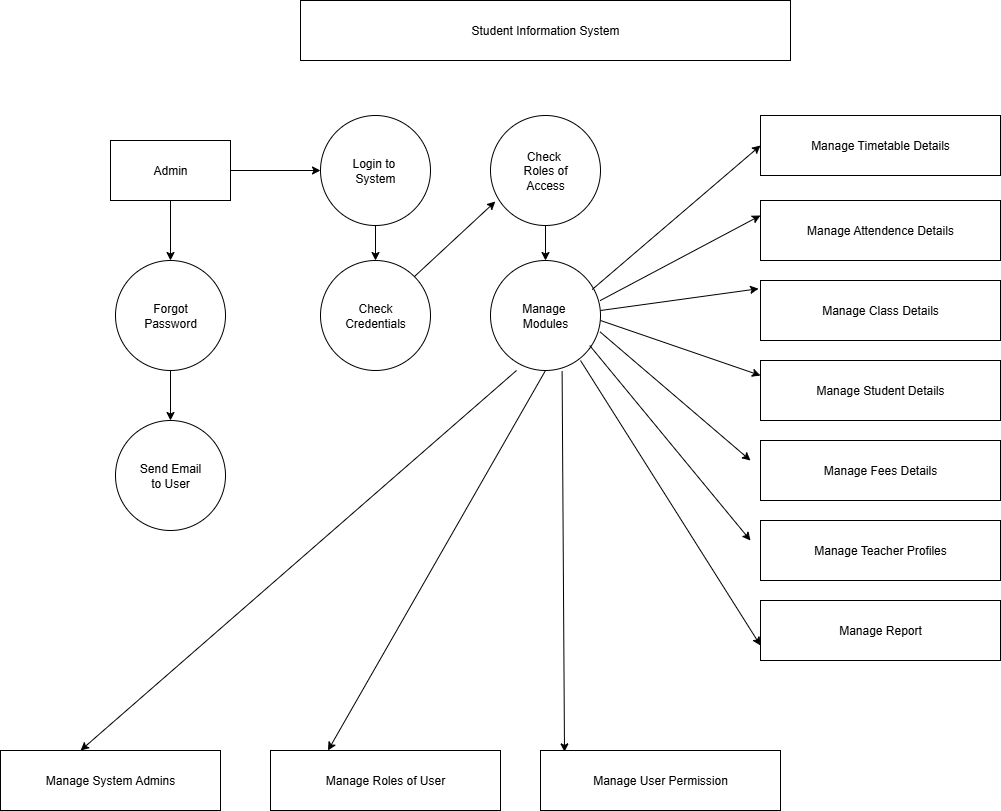

The diagram above was exported from draw.io. Its source (the exported page's mxGraphModel, read from the mxfile embedded in the PNG):
<mxGraphModel dx="1892" dy="562" grid="1" gridSize="10" guides="1" tooltips="1" connect="1" arrows="1" fold="1" page="1" pageScale="1" pageWidth="850" pageHeight="1100" math="0" shadow="0">
  <root>
    <mxCell id="0" />
    <mxCell id="1" parent="0" />
    <mxCell id="AxhuJ9CF8gF-1C0dD6Tc-17" value="Student Information System" style="rounded=0;whiteSpace=wrap;html=1;" vertex="1" parent="1">
      <mxGeometry x="220" y="20" width="490" height="60" as="geometry" />
    </mxCell>
    <mxCell id="AxhuJ9CF8gF-1C0dD6Tc-37" value="" style="edgeStyle=orthogonalEdgeStyle;rounded=0;orthogonalLoop=1;jettySize=auto;html=1;" edge="1" parent="1" source="AxhuJ9CF8gF-1C0dD6Tc-18" target="AxhuJ9CF8gF-1C0dD6Tc-24">
      <mxGeometry relative="1" as="geometry" />
    </mxCell>
    <mxCell id="AxhuJ9CF8gF-1C0dD6Tc-41" value="" style="edgeStyle=orthogonalEdgeStyle;rounded=0;orthogonalLoop=1;jettySize=auto;html=1;" edge="1" parent="1" source="AxhuJ9CF8gF-1C0dD6Tc-18" target="AxhuJ9CF8gF-1C0dD6Tc-22">
      <mxGeometry relative="1" as="geometry" />
    </mxCell>
    <mxCell id="AxhuJ9CF8gF-1C0dD6Tc-18" value="Admin" style="rounded=0;whiteSpace=wrap;html=1;" vertex="1" parent="1">
      <mxGeometry x="30" y="160" width="120" height="60" as="geometry" />
    </mxCell>
    <mxCell id="AxhuJ9CF8gF-1C0dD6Tc-42" value="" style="edgeStyle=orthogonalEdgeStyle;rounded=0;orthogonalLoop=1;jettySize=auto;html=1;" edge="1" parent="1" source="AxhuJ9CF8gF-1C0dD6Tc-22" target="AxhuJ9CF8gF-1C0dD6Tc-23">
      <mxGeometry relative="1" as="geometry" />
    </mxCell>
    <mxCell id="AxhuJ9CF8gF-1C0dD6Tc-22" value="Forgot&lt;div&gt;Password&lt;/div&gt;" style="ellipse;whiteSpace=wrap;html=1;aspect=fixed;" vertex="1" parent="1">
      <mxGeometry x="35" y="280" width="110" height="110" as="geometry" />
    </mxCell>
    <mxCell id="AxhuJ9CF8gF-1C0dD6Tc-23" value="Send Email&lt;div&gt;to User&lt;/div&gt;" style="ellipse;whiteSpace=wrap;html=1;aspect=fixed;" vertex="1" parent="1">
      <mxGeometry x="35" y="440" width="110" height="110" as="geometry" />
    </mxCell>
    <mxCell id="AxhuJ9CF8gF-1C0dD6Tc-38" value="" style="edgeStyle=orthogonalEdgeStyle;rounded=0;orthogonalLoop=1;jettySize=auto;html=1;" edge="1" parent="1" source="AxhuJ9CF8gF-1C0dD6Tc-24" target="AxhuJ9CF8gF-1C0dD6Tc-25">
      <mxGeometry relative="1" as="geometry" />
    </mxCell>
    <mxCell id="AxhuJ9CF8gF-1C0dD6Tc-24" value="Login to&amp;nbsp;&lt;div&gt;System&lt;/div&gt;" style="ellipse;whiteSpace=wrap;html=1;aspect=fixed;" vertex="1" parent="1">
      <mxGeometry x="240" y="135" width="110" height="110" as="geometry" />
    </mxCell>
    <mxCell id="AxhuJ9CF8gF-1C0dD6Tc-25" value="Check&lt;div&gt;Credentials&lt;/div&gt;" style="ellipse;whiteSpace=wrap;html=1;aspect=fixed;" vertex="1" parent="1">
      <mxGeometry x="240" y="280" width="110" height="110" as="geometry" />
    </mxCell>
    <mxCell id="AxhuJ9CF8gF-1C0dD6Tc-45" value="" style="edgeStyle=orthogonalEdgeStyle;rounded=0;orthogonalLoop=1;jettySize=auto;html=1;" edge="1" parent="1" source="AxhuJ9CF8gF-1C0dD6Tc-26" target="AxhuJ9CF8gF-1C0dD6Tc-29">
      <mxGeometry relative="1" as="geometry" />
    </mxCell>
    <mxCell id="AxhuJ9CF8gF-1C0dD6Tc-26" value="Check&amp;nbsp;&lt;div&gt;Roles of&lt;/div&gt;&lt;div&gt;Access&lt;/div&gt;" style="ellipse;whiteSpace=wrap;html=1;aspect=fixed;" vertex="1" parent="1">
      <mxGeometry x="410" y="135" width="110" height="110" as="geometry" />
    </mxCell>
    <mxCell id="AxhuJ9CF8gF-1C0dD6Tc-27" value="Manage Timetable Details" style="rounded=0;whiteSpace=wrap;html=1;" vertex="1" parent="1">
      <mxGeometry x="680" y="135" width="240" height="60" as="geometry" />
    </mxCell>
    <mxCell id="AxhuJ9CF8gF-1C0dD6Tc-29" value="Manage&amp;nbsp;&lt;div&gt;Modules&lt;/div&gt;" style="ellipse;whiteSpace=wrap;html=1;aspect=fixed;" vertex="1" parent="1">
      <mxGeometry x="410" y="280" width="110" height="110" as="geometry" />
    </mxCell>
    <mxCell id="AxhuJ9CF8gF-1C0dD6Tc-31" value="Manage Attendence Details" style="rounded=0;whiteSpace=wrap;html=1;" vertex="1" parent="1">
      <mxGeometry x="680" y="220" width="240" height="60" as="geometry" />
    </mxCell>
    <mxCell id="AxhuJ9CF8gF-1C0dD6Tc-32" value="Manage Class Details" style="rounded=0;whiteSpace=wrap;html=1;" vertex="1" parent="1">
      <mxGeometry x="680" y="300" width="240" height="60" as="geometry" />
    </mxCell>
    <mxCell id="AxhuJ9CF8gF-1C0dD6Tc-33" value="Manage Student Details" style="rounded=0;whiteSpace=wrap;html=1;" vertex="1" parent="1">
      <mxGeometry x="680" y="380" width="240" height="60" as="geometry" />
    </mxCell>
    <mxCell id="AxhuJ9CF8gF-1C0dD6Tc-34" value="Manage Teacher Profiles" style="rounded=0;whiteSpace=wrap;html=1;" vertex="1" parent="1">
      <mxGeometry x="680" y="540" width="240" height="60" as="geometry" />
    </mxCell>
    <mxCell id="AxhuJ9CF8gF-1C0dD6Tc-35" value="Manage Fees Details" style="rounded=0;whiteSpace=wrap;html=1;" vertex="1" parent="1">
      <mxGeometry x="680" y="460" width="240" height="60" as="geometry" />
    </mxCell>
    <mxCell id="AxhuJ9CF8gF-1C0dD6Tc-36" value="Manage Report" style="rounded=0;whiteSpace=wrap;html=1;" vertex="1" parent="1">
      <mxGeometry x="680" y="620" width="240" height="60" as="geometry" />
    </mxCell>
    <mxCell id="AxhuJ9CF8gF-1C0dD6Tc-44" value="" style="endArrow=classic;html=1;rounded=0;exitX=1;exitY=0;exitDx=0;exitDy=0;entryX=0.044;entryY=0.782;entryDx=0;entryDy=0;entryPerimeter=0;" edge="1" parent="1" source="AxhuJ9CF8gF-1C0dD6Tc-25" target="AxhuJ9CF8gF-1C0dD6Tc-26">
      <mxGeometry width="50" height="50" relative="1" as="geometry">
        <mxPoint x="410" y="340" as="sourcePoint" />
        <mxPoint x="420" y="250" as="targetPoint" />
      </mxGeometry>
    </mxCell>
    <mxCell id="AxhuJ9CF8gF-1C0dD6Tc-46" value="" style="endArrow=classic;html=1;rounded=0;entryX=0;entryY=0.5;entryDx=0;entryDy=0;exitX=0.924;exitY=0.264;exitDx=0;exitDy=0;exitPerimeter=0;" edge="1" parent="1" source="AxhuJ9CF8gF-1C0dD6Tc-29" target="AxhuJ9CF8gF-1C0dD6Tc-27">
      <mxGeometry width="50" height="50" relative="1" as="geometry">
        <mxPoint x="490" y="290" as="sourcePoint" />
        <mxPoint x="460" y="290" as="targetPoint" />
      </mxGeometry>
    </mxCell>
    <mxCell id="AxhuJ9CF8gF-1C0dD6Tc-47" value="" style="endArrow=classic;html=1;rounded=0;exitX=0.996;exitY=0.365;exitDx=0;exitDy=0;exitPerimeter=0;entryX=0;entryY=0.25;entryDx=0;entryDy=0;" edge="1" parent="1" source="AxhuJ9CF8gF-1C0dD6Tc-29" target="AxhuJ9CF8gF-1C0dD6Tc-31">
      <mxGeometry width="50" height="50" relative="1" as="geometry">
        <mxPoint x="410" y="340" as="sourcePoint" />
        <mxPoint x="670" y="250" as="targetPoint" />
      </mxGeometry>
    </mxCell>
    <mxCell id="AxhuJ9CF8gF-1C0dD6Tc-48" value="" style="endArrow=classic;html=1;rounded=0;entryX=-0.008;entryY=0.137;entryDx=0;entryDy=0;entryPerimeter=0;" edge="1" parent="1" target="AxhuJ9CF8gF-1C0dD6Tc-32">
      <mxGeometry width="50" height="50" relative="1" as="geometry">
        <mxPoint x="520" y="330" as="sourcePoint" />
        <mxPoint x="460" y="290" as="targetPoint" />
      </mxGeometry>
    </mxCell>
    <mxCell id="AxhuJ9CF8gF-1C0dD6Tc-49" value="" style="endArrow=classic;html=1;rounded=0;entryX=0;entryY=0.25;entryDx=0;entryDy=0;" edge="1" parent="1" target="AxhuJ9CF8gF-1C0dD6Tc-33">
      <mxGeometry width="50" height="50" relative="1" as="geometry">
        <mxPoint x="520" y="340" as="sourcePoint" />
        <mxPoint x="460" y="290" as="targetPoint" />
      </mxGeometry>
    </mxCell>
    <mxCell id="AxhuJ9CF8gF-1C0dD6Tc-50" value="" style="endArrow=classic;html=1;rounded=0;exitX=0.996;exitY=0.649;exitDx=0;exitDy=0;exitPerimeter=0;" edge="1" parent="1" source="AxhuJ9CF8gF-1C0dD6Tc-29">
      <mxGeometry width="50" height="50" relative="1" as="geometry">
        <mxPoint x="410" y="340" as="sourcePoint" />
        <mxPoint x="670" y="480" as="targetPoint" />
      </mxGeometry>
    </mxCell>
    <mxCell id="AxhuJ9CF8gF-1C0dD6Tc-51" value="" style="endArrow=classic;html=1;rounded=0;exitX=0.902;exitY=0.773;exitDx=0;exitDy=0;exitPerimeter=0;" edge="1" parent="1" source="AxhuJ9CF8gF-1C0dD6Tc-29">
      <mxGeometry width="50" height="50" relative="1" as="geometry">
        <mxPoint x="520" y="370" as="sourcePoint" />
        <mxPoint x="670" y="560" as="targetPoint" />
      </mxGeometry>
    </mxCell>
    <mxCell id="AxhuJ9CF8gF-1C0dD6Tc-52" value="" style="endArrow=classic;html=1;rounded=0;entryX=0;entryY=0.75;entryDx=0;entryDy=0;" edge="1" parent="1" target="AxhuJ9CF8gF-1C0dD6Tc-36">
      <mxGeometry width="50" height="50" relative="1" as="geometry">
        <mxPoint x="500" y="380" as="sourcePoint" />
        <mxPoint x="670" y="660" as="targetPoint" />
      </mxGeometry>
    </mxCell>
    <mxCell id="AxhuJ9CF8gF-1C0dD6Tc-53" value="Manage System Admins" style="rounded=0;whiteSpace=wrap;html=1;" vertex="1" parent="1">
      <mxGeometry x="-80" y="770" width="220" height="60" as="geometry" />
    </mxCell>
    <mxCell id="AxhuJ9CF8gF-1C0dD6Tc-54" value="Manage User Permission" style="rounded=0;whiteSpace=wrap;html=1;" vertex="1" parent="1">
      <mxGeometry x="460" y="770" width="240" height="60" as="geometry" />
    </mxCell>
    <mxCell id="AxhuJ9CF8gF-1C0dD6Tc-55" value="Manage Roles of User" style="rounded=0;whiteSpace=wrap;html=1;" vertex="1" parent="1">
      <mxGeometry x="190" y="770" width="230" height="60" as="geometry" />
    </mxCell>
    <mxCell id="AxhuJ9CF8gF-1C0dD6Tc-56" value="" style="endArrow=classic;html=1;rounded=0;exitX=0.651;exitY=1.005;exitDx=0;exitDy=0;exitPerimeter=0;entryX=0.1;entryY=0.023;entryDx=0;entryDy=0;entryPerimeter=0;" edge="1" parent="1" source="AxhuJ9CF8gF-1C0dD6Tc-29" target="AxhuJ9CF8gF-1C0dD6Tc-54">
      <mxGeometry width="50" height="50" relative="1" as="geometry">
        <mxPoint x="480" y="450" as="sourcePoint" />
        <mxPoint x="490" y="760" as="targetPoint" />
      </mxGeometry>
    </mxCell>
    <mxCell id="AxhuJ9CF8gF-1C0dD6Tc-57" value="" style="endArrow=classic;html=1;rounded=0;exitX=0.5;exitY=1;exitDx=0;exitDy=0;entryX=0.25;entryY=0;entryDx=0;entryDy=0;" edge="1" parent="1" source="AxhuJ9CF8gF-1C0dD6Tc-29" target="AxhuJ9CF8gF-1C0dD6Tc-55">
      <mxGeometry width="50" height="50" relative="1" as="geometry">
        <mxPoint x="410" y="590" as="sourcePoint" />
        <mxPoint x="320" y="882.4000244140625" as="targetPoint" />
      </mxGeometry>
    </mxCell>
    <mxCell id="AxhuJ9CF8gF-1C0dD6Tc-58" value="" style="endArrow=classic;html=1;rounded=0;entryX=0.364;entryY=0;entryDx=0;entryDy=0;entryPerimeter=0;" edge="1" parent="1" target="AxhuJ9CF8gF-1C0dD6Tc-53">
      <mxGeometry width="50" height="50" relative="1" as="geometry">
        <mxPoint x="436.02055514178164" y="390.0008167825263" as="sourcePoint" />
        <mxPoint x="10" y="760" as="targetPoint" />
      </mxGeometry>
    </mxCell>
  </root>
</mxGraphModel>